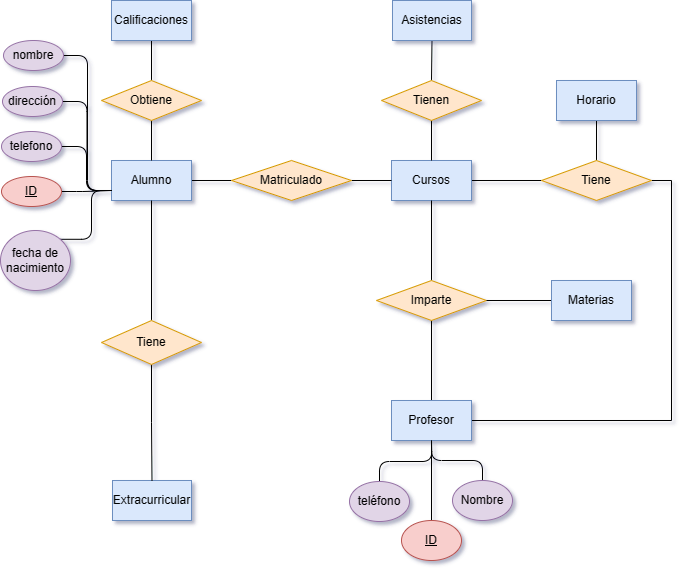

The diagram above was exported from draw.io. Its source (the exported page's mxGraphModel, read from the mxfile embedded in the PNG):
<mxGraphModel dx="1707" dy="484" grid="1" gridSize="10" guides="1" tooltips="1" connect="1" arrows="1" fold="1" page="1" pageScale="1" pageWidth="827" pageHeight="1169" math="0" shadow="1">
  <root>
    <mxCell id="0" />
    <mxCell id="1" parent="0" />
    <mxCell id="8On1HkKwDiqJOCtkUpN6-4" style="edgeStyle=orthogonalEdgeStyle;rounded=0;orthogonalLoop=1;jettySize=auto;html=1;exitX=1;exitY=0.5;exitDx=0;exitDy=0;entryX=0;entryY=0.5;entryDx=0;entryDy=0;endArrow=none;endFill=0;" parent="1" source="8On1HkKwDiqJOCtkUpN6-1" target="8On1HkKwDiqJOCtkUpN6-3" edge="1">
      <mxGeometry relative="1" as="geometry" />
    </mxCell>
    <mxCell id="8On1HkKwDiqJOCtkUpN6-1" value="Alumno" style="whiteSpace=wrap;html=1;fillColor=#dae8fc;strokeColor=#6c8ebf;" parent="1" vertex="1">
      <mxGeometry x="80" y="160" width="80" height="40" as="geometry" />
    </mxCell>
    <mxCell id="8On1HkKwDiqJOCtkUpN6-24" style="edgeStyle=orthogonalEdgeStyle;rounded=0;orthogonalLoop=1;jettySize=auto;html=1;exitX=1;exitY=0.5;exitDx=0;exitDy=0;entryX=0;entryY=0.5;entryDx=0;entryDy=0;endArrow=none;endFill=0;" parent="1" source="8On1HkKwDiqJOCtkUpN6-2" target="8On1HkKwDiqJOCtkUpN6-23" edge="1">
      <mxGeometry relative="1" as="geometry" />
    </mxCell>
    <mxCell id="8On1HkKwDiqJOCtkUpN6-2" value="Cursos" style="whiteSpace=wrap;html=1;fillColor=#dae8fc;strokeColor=#6c8ebf;" parent="1" vertex="1">
      <mxGeometry x="360" y="160" width="80" height="40" as="geometry" />
    </mxCell>
    <mxCell id="8On1HkKwDiqJOCtkUpN6-5" style="edgeStyle=orthogonalEdgeStyle;rounded=0;orthogonalLoop=1;jettySize=auto;html=1;exitX=1;exitY=0.5;exitDx=0;exitDy=0;entryX=0;entryY=0.5;entryDx=0;entryDy=0;endArrow=none;endFill=0;" parent="1" source="8On1HkKwDiqJOCtkUpN6-3" target="8On1HkKwDiqJOCtkUpN6-2" edge="1">
      <mxGeometry relative="1" as="geometry" />
    </mxCell>
    <mxCell id="8On1HkKwDiqJOCtkUpN6-3" value="Matriculado" style="rhombus;whiteSpace=wrap;html=1;fillColor=#ffe6cc;strokeColor=#d79b00;" parent="1" vertex="1">
      <mxGeometry x="200" y="160" width="120" height="40" as="geometry" />
    </mxCell>
    <mxCell id="8On1HkKwDiqJOCtkUpN6-8" style="edgeStyle=orthogonalEdgeStyle;rounded=0;orthogonalLoop=1;jettySize=auto;html=1;exitX=0.5;exitY=0;exitDx=0;exitDy=0;entryX=0.5;entryY=1;entryDx=0;entryDy=0;endArrow=none;endFill=0;" parent="1" source="8On1HkKwDiqJOCtkUpN6-6" target="8On1HkKwDiqJOCtkUpN6-7" edge="1">
      <mxGeometry relative="1" as="geometry" />
    </mxCell>
    <mxCell id="YGEyP7ZZfSqiSFBWbVIz-12" style="edgeStyle=orthogonalEdgeStyle;rounded=0;orthogonalLoop=1;jettySize=auto;html=1;exitX=0.5;exitY=1;exitDx=0;exitDy=0;entryX=0.5;entryY=0;entryDx=0;entryDy=0;endArrow=none;endFill=0;" edge="1" parent="1" source="8On1HkKwDiqJOCtkUpN6-6" target="YGEyP7ZZfSqiSFBWbVIz-7">
      <mxGeometry relative="1" as="geometry" />
    </mxCell>
    <mxCell id="YGEyP7ZZfSqiSFBWbVIz-19" style="edgeStyle=orthogonalEdgeStyle;rounded=0;orthogonalLoop=1;jettySize=auto;html=1;exitX=1;exitY=0.5;exitDx=0;exitDy=0;entryX=1;entryY=0.5;entryDx=0;entryDy=0;endArrow=none;endFill=0;" edge="1" parent="1" source="8On1HkKwDiqJOCtkUpN6-6" target="8On1HkKwDiqJOCtkUpN6-23">
      <mxGeometry relative="1" as="geometry" />
    </mxCell>
    <mxCell id="8On1HkKwDiqJOCtkUpN6-6" value="Profesor" style="whiteSpace=wrap;html=1;fillColor=#dae8fc;strokeColor=#6c8ebf;" parent="1" vertex="1">
      <mxGeometry x="360" y="400" width="80" height="40" as="geometry" />
    </mxCell>
    <mxCell id="8On1HkKwDiqJOCtkUpN6-9" style="edgeStyle=orthogonalEdgeStyle;rounded=0;orthogonalLoop=1;jettySize=auto;html=1;exitX=0.5;exitY=0;exitDx=0;exitDy=0;endArrow=none;endFill=0;" parent="1" source="8On1HkKwDiqJOCtkUpN6-7" target="8On1HkKwDiqJOCtkUpN6-2" edge="1">
      <mxGeometry relative="1" as="geometry" />
    </mxCell>
    <mxCell id="8On1HkKwDiqJOCtkUpN6-7" value="Imparte" style="rhombus;whiteSpace=wrap;html=1;fillColor=#ffe6cc;strokeColor=#d79b00;" parent="1" vertex="1">
      <mxGeometry x="345" y="280" width="110" height="40" as="geometry" />
    </mxCell>
    <mxCell id="8On1HkKwDiqJOCtkUpN6-11" style="edgeStyle=orthogonalEdgeStyle;rounded=0;orthogonalLoop=1;jettySize=auto;html=1;exitX=0;exitY=0.5;exitDx=0;exitDy=0;entryX=1;entryY=0.5;entryDx=0;entryDy=0;endArrow=none;endFill=0;" parent="1" source="8On1HkKwDiqJOCtkUpN6-10" target="8On1HkKwDiqJOCtkUpN6-7" edge="1">
      <mxGeometry relative="1" as="geometry" />
    </mxCell>
    <mxCell id="8On1HkKwDiqJOCtkUpN6-10" value="Materias" style="whiteSpace=wrap;html=1;fillColor=#dae8fc;strokeColor=#6c8ebf;" parent="1" vertex="1">
      <mxGeometry x="520" y="280" width="80" height="40" as="geometry" />
    </mxCell>
    <mxCell id="YGEyP7ZZfSqiSFBWbVIz-4" style="edgeStyle=orthogonalEdgeStyle;rounded=1;orthogonalLoop=1;jettySize=auto;html=1;exitX=1;exitY=0.5;exitDx=0;exitDy=0;endArrow=none;endFill=0;" edge="1" parent="1" source="8On1HkKwDiqJOCtkUpN6-15">
      <mxGeometry relative="1" as="geometry">
        <mxPoint x="80" y="190" as="targetPoint" />
      </mxGeometry>
    </mxCell>
    <mxCell id="8On1HkKwDiqJOCtkUpN6-15" value="&lt;u&gt;ID&lt;/u&gt;" style="ellipse;whiteSpace=wrap;html=1;fillColor=#f8cecc;strokeColor=#b85450;" parent="1" vertex="1">
      <mxGeometry x="-30" y="176" width="60" height="30" as="geometry" />
    </mxCell>
    <mxCell id="YGEyP7ZZfSqiSFBWbVIz-5" style="edgeStyle=orthogonalEdgeStyle;rounded=1;orthogonalLoop=1;jettySize=auto;html=1;exitX=1;exitY=0.5;exitDx=0;exitDy=0;entryX=0;entryY=0.75;entryDx=0;entryDy=0;endArrow=none;endFill=0;" edge="1" parent="1" source="8On1HkKwDiqJOCtkUpN6-17" target="8On1HkKwDiqJOCtkUpN6-1">
      <mxGeometry relative="1" as="geometry" />
    </mxCell>
    <mxCell id="8On1HkKwDiqJOCtkUpN6-17" value="telefono" style="ellipse;whiteSpace=wrap;html=1;fillColor=#e1d5e7;strokeColor=#9673a6;" parent="1" vertex="1">
      <mxGeometry x="-30" y="131" width="60" height="30" as="geometry" />
    </mxCell>
    <mxCell id="YGEyP7ZZfSqiSFBWbVIz-6" style="edgeStyle=orthogonalEdgeStyle;rounded=1;orthogonalLoop=1;jettySize=auto;html=1;exitX=1;exitY=0.5;exitDx=0;exitDy=0;entryX=0;entryY=0.75;entryDx=0;entryDy=0;endArrow=none;endFill=0;" edge="1" parent="1" source="8On1HkKwDiqJOCtkUpN6-20" target="8On1HkKwDiqJOCtkUpN6-1">
      <mxGeometry relative="1" as="geometry" />
    </mxCell>
    <mxCell id="8On1HkKwDiqJOCtkUpN6-20" value="dirección" style="ellipse;whiteSpace=wrap;html=1;fillColor=#e1d5e7;strokeColor=#9673a6;" parent="1" vertex="1">
      <mxGeometry x="-29" y="86" width="60" height="30" as="geometry" />
    </mxCell>
    <mxCell id="8On1HkKwDiqJOCtkUpN6-25" style="edgeStyle=orthogonalEdgeStyle;rounded=0;orthogonalLoop=1;jettySize=auto;html=1;exitX=0.5;exitY=1;exitDx=0;exitDy=0;entryX=0.5;entryY=0;entryDx=0;entryDy=0;endArrow=none;endFill=0;" parent="1" source="8On1HkKwDiqJOCtkUpN6-22" target="8On1HkKwDiqJOCtkUpN6-23" edge="1">
      <mxGeometry relative="1" as="geometry" />
    </mxCell>
    <mxCell id="8On1HkKwDiqJOCtkUpN6-22" value="Horario" style="whiteSpace=wrap;html=1;fillColor=#dae8fc;strokeColor=#6c8ebf;" parent="1" vertex="1">
      <mxGeometry x="525" y="80" width="80" height="40" as="geometry" />
    </mxCell>
    <mxCell id="8On1HkKwDiqJOCtkUpN6-23" value="Tiene" style="rhombus;whiteSpace=wrap;html=1;fillColor=#ffe6cc;strokeColor=#d79b00;" parent="1" vertex="1">
      <mxGeometry x="510" y="160" width="110" height="40" as="geometry" />
    </mxCell>
    <mxCell id="YGEyP7ZZfSqiSFBWbVIz-22" style="edgeStyle=orthogonalEdgeStyle;rounded=0;orthogonalLoop=1;jettySize=auto;html=1;exitX=0.5;exitY=1;exitDx=0;exitDy=0;endArrow=none;endFill=0;" edge="1" parent="1" source="8On1HkKwDiqJOCtkUpN6-26">
      <mxGeometry relative="1" as="geometry">
        <mxPoint x="400" y="80" as="targetPoint" />
      </mxGeometry>
    </mxCell>
    <mxCell id="8On1HkKwDiqJOCtkUpN6-26" value="Asistencias" style="whiteSpace=wrap;html=1;fillColor=#dae8fc;strokeColor=#6c8ebf;" parent="1" vertex="1">
      <mxGeometry x="361" width="79" height="40" as="geometry" />
    </mxCell>
    <mxCell id="8On1HkKwDiqJOCtkUpN6-28" value="Extracurricular" style="whiteSpace=wrap;html=1;fillColor=#dae8fc;strokeColor=#6c8ebf;" parent="1" vertex="1">
      <mxGeometry x="81" y="480" width="79" height="40" as="geometry" />
    </mxCell>
    <mxCell id="8On1HkKwDiqJOCtkUpN6-30" style="edgeStyle=orthogonalEdgeStyle;rounded=0;orthogonalLoop=1;jettySize=auto;html=1;exitX=0.5;exitY=0;exitDx=0;exitDy=0;entryX=0.5;entryY=1;entryDx=0;entryDy=0;endArrow=none;endFill=0;" parent="1" source="8On1HkKwDiqJOCtkUpN6-29" target="8On1HkKwDiqJOCtkUpN6-1" edge="1">
      <mxGeometry relative="1" as="geometry" />
    </mxCell>
    <mxCell id="8On1HkKwDiqJOCtkUpN6-31" style="edgeStyle=orthogonalEdgeStyle;rounded=0;orthogonalLoop=1;jettySize=auto;html=1;exitX=0.5;exitY=1;exitDx=0;exitDy=0;entryX=0.5;entryY=0;entryDx=0;entryDy=0;endArrow=none;endFill=0;" parent="1" source="8On1HkKwDiqJOCtkUpN6-29" target="8On1HkKwDiqJOCtkUpN6-28" edge="1">
      <mxGeometry relative="1" as="geometry" />
    </mxCell>
    <mxCell id="8On1HkKwDiqJOCtkUpN6-29" value="Tiene" style="rhombus;whiteSpace=wrap;html=1;fillColor=#ffe6cc;strokeColor=#d79b00;" parent="1" vertex="1">
      <mxGeometry x="70" y="320" width="100" height="44" as="geometry" />
    </mxCell>
    <mxCell id="YGEyP7ZZfSqiSFBWbVIz-14" style="edgeStyle=orthogonalEdgeStyle;rounded=1;orthogonalLoop=1;jettySize=auto;html=1;exitX=1;exitY=0;exitDx=0;exitDy=0;entryX=0;entryY=0.75;entryDx=0;entryDy=0;endArrow=none;endFill=0;" edge="1" parent="1" source="YGEyP7ZZfSqiSFBWbVIz-1" target="8On1HkKwDiqJOCtkUpN6-1">
      <mxGeometry relative="1" as="geometry">
        <mxPoint x="70" y="190" as="targetPoint" />
        <Array as="points">
          <mxPoint x="60" y="239" />
          <mxPoint x="60" y="190" />
        </Array>
      </mxGeometry>
    </mxCell>
    <mxCell id="YGEyP7ZZfSqiSFBWbVIz-1" value="fecha de nacimiento" style="ellipse;whiteSpace=wrap;html=1;fillColor=#e1d5e7;strokeColor=#9673a6;" vertex="1" parent="1">
      <mxGeometry x="-31" y="230" width="70" height="60" as="geometry" />
    </mxCell>
    <mxCell id="YGEyP7ZZfSqiSFBWbVIz-7" value="&lt;u&gt;ID&lt;/u&gt;" style="ellipse;whiteSpace=wrap;html=1;fillColor=#f8cecc;strokeColor=#b85450;" vertex="1" parent="1">
      <mxGeometry x="370" y="520" width="60" height="40" as="geometry" />
    </mxCell>
    <mxCell id="YGEyP7ZZfSqiSFBWbVIz-10" style="edgeStyle=orthogonalEdgeStyle;rounded=0;orthogonalLoop=1;jettySize=auto;html=1;exitX=0.5;exitY=1;exitDx=0;exitDy=0;entryX=0.5;entryY=0;entryDx=0;entryDy=0;endArrow=none;endFill=0;" edge="1" parent="1" source="YGEyP7ZZfSqiSFBWbVIz-8" target="YGEyP7ZZfSqiSFBWbVIz-9">
      <mxGeometry relative="1" as="geometry" />
    </mxCell>
    <mxCell id="YGEyP7ZZfSqiSFBWbVIz-8" value="Calificaciones" style="whiteSpace=wrap;html=1;fillColor=#dae8fc;strokeColor=#6c8ebf;" vertex="1" parent="1">
      <mxGeometry x="80" width="80" height="40" as="geometry" />
    </mxCell>
    <mxCell id="YGEyP7ZZfSqiSFBWbVIz-11" style="edgeStyle=orthogonalEdgeStyle;rounded=0;orthogonalLoop=1;jettySize=auto;html=1;exitX=0.5;exitY=1;exitDx=0;exitDy=0;entryX=0.5;entryY=0;entryDx=0;entryDy=0;endArrow=none;endFill=0;" edge="1" parent="1" source="YGEyP7ZZfSqiSFBWbVIz-9" target="8On1HkKwDiqJOCtkUpN6-1">
      <mxGeometry relative="1" as="geometry" />
    </mxCell>
    <mxCell id="YGEyP7ZZfSqiSFBWbVIz-9" value="Obtiene" style="rhombus;whiteSpace=wrap;html=1;fillColor=#ffe6cc;strokeColor=#d79b00;" vertex="1" parent="1">
      <mxGeometry x="70" y="80" width="100" height="40" as="geometry" />
    </mxCell>
    <mxCell id="YGEyP7ZZfSqiSFBWbVIz-16" style="edgeStyle=orthogonalEdgeStyle;rounded=1;orthogonalLoop=1;jettySize=auto;html=1;exitX=0.5;exitY=0;exitDx=0;exitDy=0;entryX=0.5;entryY=1;entryDx=0;entryDy=0;endArrow=none;endFill=0;" edge="1" parent="1" source="YGEyP7ZZfSqiSFBWbVIz-15" target="8On1HkKwDiqJOCtkUpN6-6">
      <mxGeometry relative="1" as="geometry" />
    </mxCell>
    <mxCell id="YGEyP7ZZfSqiSFBWbVIz-15" value="Nombre" style="ellipse;whiteSpace=wrap;html=1;fillColor=#e1d5e7;strokeColor=#9673a6;" vertex="1" parent="1">
      <mxGeometry x="421" y="480" width="60" height="40" as="geometry" />
    </mxCell>
    <mxCell id="YGEyP7ZZfSqiSFBWbVIz-18" style="edgeStyle=orthogonalEdgeStyle;rounded=1;orthogonalLoop=1;jettySize=auto;html=1;exitX=0.5;exitY=0;exitDx=0;exitDy=0;endArrow=none;endFill=0;" edge="1" parent="1" source="YGEyP7ZZfSqiSFBWbVIz-17">
      <mxGeometry relative="1" as="geometry">
        <mxPoint x="400" y="440" as="targetPoint" />
      </mxGeometry>
    </mxCell>
    <mxCell id="YGEyP7ZZfSqiSFBWbVIz-17" value="teléfono" style="ellipse;whiteSpace=wrap;html=1;fillColor=#e1d5e7;strokeColor=#9673a6;" vertex="1" parent="1">
      <mxGeometry x="318" y="481" width="60" height="40" as="geometry" />
    </mxCell>
    <mxCell id="YGEyP7ZZfSqiSFBWbVIz-21" style="edgeStyle=orthogonalEdgeStyle;rounded=1;orthogonalLoop=1;jettySize=auto;html=1;exitX=1;exitY=0.5;exitDx=0;exitDy=0;entryX=0;entryY=0.75;entryDx=0;entryDy=0;endArrow=none;endFill=0;" edge="1" parent="1" source="YGEyP7ZZfSqiSFBWbVIz-20" target="8On1HkKwDiqJOCtkUpN6-1">
      <mxGeometry relative="1" as="geometry" />
    </mxCell>
    <mxCell id="YGEyP7ZZfSqiSFBWbVIz-20" value="nombre" style="ellipse;whiteSpace=wrap;html=1;fillColor=#e1d5e7;strokeColor=#9673a6;" vertex="1" parent="1">
      <mxGeometry x="-28" y="40" width="60" height="30" as="geometry" />
    </mxCell>
    <mxCell id="YGEyP7ZZfSqiSFBWbVIz-24" style="edgeStyle=orthogonalEdgeStyle;rounded=0;orthogonalLoop=1;jettySize=auto;html=1;exitX=0.5;exitY=1;exitDx=0;exitDy=0;entryX=0.5;entryY=0;entryDx=0;entryDy=0;endArrow=none;endFill=0;" edge="1" parent="1" source="YGEyP7ZZfSqiSFBWbVIz-23" target="8On1HkKwDiqJOCtkUpN6-2">
      <mxGeometry relative="1" as="geometry" />
    </mxCell>
    <mxCell id="YGEyP7ZZfSqiSFBWbVIz-23" value="Tienen" style="rhombus;whiteSpace=wrap;html=1;fillColor=#ffe6cc;strokeColor=#d79b00;" vertex="1" parent="1">
      <mxGeometry x="350" y="80" width="100" height="40" as="geometry" />
    </mxCell>
  </root>
</mxGraphModel>